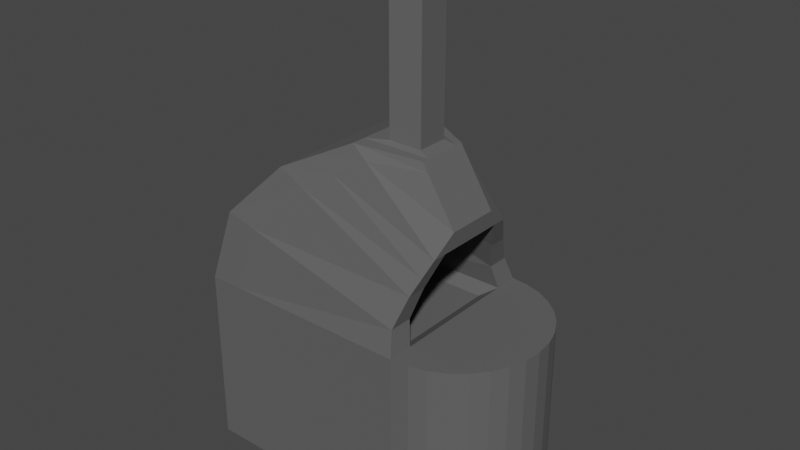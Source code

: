 # Source: Furnace.blend  (saved by Blender 3.6.13; exported with 4.5.12 LTS)
import bpy
from mathutils import Matrix  # noqa: F401  (used for matrix-valued properties, if any)

bpy.ops.wm.read_factory_settings(use_empty=True)
scene = bpy.context.scene
scene.name = 'Scene'

# ---- collections
col_collection = bpy.data.collections.new('Collection'); scene.collection.children.link(col_collection)

# ---- materials (node trees are filled in below, after node groups)
mat_material_001 = bpy.data.materials.new('Material.001')
mat_material_001.use_transparent_shadow = False

# ---- material node trees
mat_material_001.use_nodes = True; mat_material_001.node_tree.nodes.clear()
_N = mat_material_001.node_tree.nodes; _L = mat_material_001.node_tree.links
n0 = _N.new('ShaderNodeBsdfPrincipled'); n0.name = 'Principled BSDF'; n0.location = (10, 300)
n0.distribution = 'GGX'
n0.subsurface_method = 'RANDOM_WALK_SKIN'
n0.inputs[0].default_value = (0.1065, 0.1065, 0.1065, 1.0)
n0.inputs[2].default_value = 1.0
n0.inputs[3].default_value = 1.45
n0.inputs[27].default_value = (0.0, 0.0, 0.0, 1.0)
n0.inputs[28].default_value = 1.0
n1 = _N.new('ShaderNodeOutputMaterial'); n1.name = 'Material Output'; n1.location = (300, 300)
_L.new(n0.outputs[0], n1.inputs[0])
n1.is_active_output = True

# ---- world
world_world = bpy.data.worlds.new('World'); scene.world = world_world
world_world.use_nodes = True; world_world.node_tree.nodes.clear()
_N = world_world.node_tree.nodes; _L = world_world.node_tree.links
n0 = _N.new('ShaderNodeOutputWorld'); n0.name = 'World Output'; n0.location = (300, 300)
n1 = _N.new('ShaderNodeBackground'); n1.name = 'Background'; n1.location = (10, 300)
n1.inputs[0].default_value = (0.05088, 0.05088, 0.05088, 1.0)
_L.new(n1.outputs[0], n0.inputs[0])
n0.is_active_output = True
world_world.color = (0.05088, 0.05088, 0.05088)
world_world.use_sun_shadow = False
world_world.sun_shadow_jitter_overblur = 0.0

# ---- meshes
me_cylinder = bpy.data.meshes.new('Cylinder')
me_cylinder.from_pydata([(0.0, 1.0, -1.0), (0.0, 1.0, 1.0), (0.1951, 0.9808, -1.0), (0.1951, 0.9808, 1.0), (0.3827, 0.9239, -1.0), (0.3827, 0.9239, 1.0), (0.5556, 0.8315, -1.0), (0.5556, 0.8315, 1.0), (0.7071, 0.7071, -1.0), (0.7071, 0.7071, 1.0), (0.8315, 0.5556, -1.0), (0.8315, 0.5556, 1.0), (0.9239, 0.3827, -1.0), (0.9239, 0.3827, 1.0), (0.9808, 0.1951, -1.0), (0.9808, 0.1951, 1.0), (1.0, 0.0, -1.0), (1.0, 0.0, 1.0), (0.9808, -0.1951, -1.0), (0.9808, -0.1951, 1.0), (0.9239, -0.3827, -1.0), (0.9239, -0.3827, 1.0), (0.8315, -0.5556, -1.0), (0.8315, -0.5556, 1.0), (0.7071, -0.7071, -1.0), (0.7071, -0.7071, 1.0), (0.5556, -0.8315, -1.0), (0.5556, -0.8315, 1.0), (0.3827, -0.9239, -1.0), (0.3827, -0.9239, 1.0), (0.1951, -0.9808, -1.0), (0.1951, -0.9808, 1.0), (0.0, -1.0, -1.0), (0.0, -1.0, 1.0), (-2.438, 1.0, -1.0), (-2.438, 1.0, 1.0), (-2.438, -1.0, 1.0), (-2.438, -1.0, -1.0), (-2.049, 1.0, 1.0), (-2.049, -1.0, 1.0), (-2.049, -1.0, -1.0), (-2.049, 1.0, -1.0), (0.0, -0.7114, -1.0), (0.0, -0.7114, 1.0), (-2.438, -0.7114, -1.0), (-2.438, -0.7114, 1.0), (-2.049, -0.7114, -1.0), (-2.049, -0.7114, 1.0), (-2.049, 0.732, -1.0), (0.0, 0.732, -1.0), (0.0, 0.732, 1.0), (-2.438, 0.732, -1.0), (-2.438, 0.732, 1.0), (-2.049, 0.732, 1.0), (-0.05861, -0.6501, 1.259), (-0.05861, -0.914, 1.259), (-2.219, -0.6501, 1.807), (-2.219, -0.914, 1.807), (-1.875, 0.9149, 1.72), (-2.219, 0.9149, 1.807), (-1.875, -0.914, 1.72), (-0.05861, 0.9149, 1.259), (-1.875, -0.6501, 1.72), (-2.219, 0.6698, 1.807), (-1.875, 0.6698, 1.72), (-0.05861, 0.6698, 1.259), (0.01982, -0.5344, 1.573), (0.01982, -0.7517, 1.573), (-1.602, -0.5344, 2.433), (-1.602, -0.7517, 2.433), (-1.344, 0.7542, 2.296), (-1.602, 0.7542, 2.433), (-1.344, -0.7517, 2.296), (0.01982, 0.7542, 1.573), (-1.344, -0.5344, 1.962), (-1.602, 0.5524, 2.433), (-1.344, 0.5524, 1.962), (0.01982, 0.5524, 1.573), (0.148, -0.3877, 1.915), (0.148, -0.546, 1.915), (-0.8345, -0.3877, 2.821), (-0.8345, -0.546, 2.821), (-0.678, 0.5506, 2.677), (-0.8345, 0.5506, 2.821), (-0.678, -0.546, 2.677), (0.148, 0.5506, 1.915), (-0.6139, -0.261, 2.377), (-0.8345, 0.4037, 2.821), (-0.6139, 0.2767, 2.377), (0.148, 0.4037, 1.915), (0.1724, -0.2054, 2.113), (0.1724, -0.2902, 2.113), (-0.2046, -0.2054, 2.722), (-0.2046, -0.2902, 2.722), (-0.1446, 0.2975, 2.625), (-0.2046, 0.2975, 2.722), (-0.1446, -0.2902, 2.625), (0.1724, 0.2975, 2.113), (-0.1446, -0.2054, 2.625), (-0.2046, 0.2187, 2.722), (-0.1446, 0.2187, 2.625), (0.1724, 0.2187, 2.113), (-1.218, -0.6488, 2.627), (0.08389, 0.6524, 1.744), (-1.011, 0.4781, 2.152), (0.08389, 0.4781, 1.744), (-1.218, -0.4611, 2.627), (-1.011, -0.6488, 2.487), (0.08389, -0.6488, 1.744), (0.08389, -0.4611, 1.744), (-1.218, 0.4781, 2.627), (-1.218, 0.6524, 2.627), (-1.011, 0.6524, 2.487), (-1.011, -0.4611, 2.152), (-0.4327, 0.2138, 2.473), (-0.5233, 0.2453, 2.425), (-0.3421, 0.1824, 2.521), (-0.6139, 0.007817, 2.377), (-0.6139, -0.1266, 2.377), (-0.6139, 0.1422, 2.377), (-0.4327, -0.1991, 2.473), (-0.3421, -0.1681, 2.521), (-0.5233, -0.2301, 2.425), (-0.3421, 0.007149, 2.521), (-0.3421, -0.08049, 2.521), (-0.3421, 0.09478, 2.521), (-0.6295, -0.261, 2.814), (-0.6295, 0.2767, 2.814), (-0.4274, 0.2138, 2.779), (-0.5285, 0.2453, 2.796), (-0.3264, 0.1824, 2.762), (-0.6295, 0.007817, 2.814), (-0.6295, -0.1266, 2.814), (-0.6295, 0.1422, 2.814), (-0.4274, -0.1991, 2.779), (-0.3264, -0.1681, 2.762), (-0.5285, -0.2301, 2.796), (-0.3264, 0.007149, 2.762), (-0.3264, -0.08049, 2.762), (-0.3264, 0.09478, 2.762), (-0.5196, -0.2966, 2.772), (-0.3621, -0.251, 2.747), (-0.8345, 0.007975, 2.821), (-0.8345, -0.1899, 2.821), (-0.8345, 0.2058, 2.821), (-0.5196, 0.3112, 2.772), (-0.3621, 0.265, 2.747), (-0.2046, 0.006664, 2.722), (-0.2046, -0.09936, 2.722), (-0.2046, 0.1127, 2.722), (-0.6295, -0.261, 3.254), (-0.6295, 0.2767, 3.254), (-0.4274, 0.2138, 3.219), (-0.5285, 0.2453, 3.237), (-0.3264, 0.1824, 3.202), (-0.6295, 0.007817, 3.254), (-0.6295, -0.1266, 3.254), (-0.6295, 0.1422, 3.254), (-0.4274, -0.1991, 3.219), (-0.3264, -0.1681, 3.202), (-0.5285, -0.2301, 3.237), (-0.3264, 0.007149, 3.202), (-0.3264, -0.08049, 3.202), (-0.3264, 0.09478, 3.202), (-0.6295, -0.261, 4.572), (-0.6295, 0.2767, 4.572), (-0.4274, 0.2138, 4.537), (-0.5285, 0.2453, 4.555), (-0.3264, 0.1824, 4.52), (-0.6295, 0.007817, 4.572), (-0.6295, -0.1266, 4.572), (-0.6295, 0.1422, 4.572), (-0.4274, -0.1991, 4.537), (-0.3264, -0.1681, 4.52), (-0.5285, -0.2301, 4.555), (-0.3264, 0.007149, 4.52), (-0.3264, -0.08049, 4.52), (-0.3264, 0.09478, 4.52), (-0.1612, 0.6185, 0.8952), (-0.1612, -0.5979, 0.8952), (-1.888, 0.6185, 0.8952), (-1.888, -0.5979, 0.8952)], [], [(0, 1, 3, 2), (2, 3, 5, 4), (4, 5, 7, 6), (6, 7, 9, 8), (8, 9, 11, 10), (10, 11, 13, 12), (12, 13, 15, 14), (14, 15, 17, 16), (16, 17, 19, 18), (18, 19, 21, 20), (20, 21, 23, 22), (22, 23, 25, 24), (24, 25, 27, 26), (26, 27, 29, 28), (28, 29, 31, 30), (30, 31, 33, 32), (0, 2, 4, 6, 8, 10, 12, 14, 16, 18, 20, 22, 24, 26, 28, 30, 32, 42, 49), (43, 47, 62, 54), (3, 1, 50, 43, 33, 31, 29, 27, 25, 23, 21, 19, 17, 15, 13, 11, 9, 7, 5), (44, 37, 36, 45), (40, 39, 36, 37), (38, 41, 34, 35), (46, 40, 37, 44), (42, 32, 40, 46), (1, 0, 41, 38), (32, 33, 39, 40), (39, 33, 55, 60), (1, 38, 58, 61), (49, 42, 46, 48), (48, 46, 44, 51), (51, 44, 45, 52), (47, 53, 64, 62), (34, 51, 52, 35), (41, 48, 51, 34), (0, 49, 48, 41), (50, 53, 180, 178), (38, 35, 59, 58), (65, 61, 73, 77), (61, 58, 70, 73), (64, 65, 77, 76), (63, 56, 68, 75), (55, 54, 66, 67), (50, 1, 61, 65), (53, 50, 65, 64), (52, 45, 56, 63), (36, 39, 60, 57), (33, 43, 54, 55), (45, 36, 57, 56), (35, 52, 63, 59), (108, 109, 78, 79), (107, 108, 79, 84), (109, 113, 86, 78), (112, 111, 83, 82), (111, 110, 87, 83), (56, 57, 69, 68), (62, 64, 76, 74), (57, 60, 72, 69), (59, 63, 75, 71), (58, 59, 71, 70), (54, 62, 74, 66), (60, 55, 67, 72), (84, 79, 91, 96), (78, 86, 122, 120, 121, 98, 90), (82, 83, 95, 94), (83, 87, 145, 146, 99, 95), (81, 84, 96, 93), (110, 106, 80, 143, 142, 144, 87), (104, 105, 89, 88), (103, 112, 82, 85), (105, 103, 85, 89), (106, 102, 81, 80), (113, 104, 88, 119, 117, 118, 86), (102, 107, 84, 81), (74, 76, 104, 113), (90, 98, 96, 91), (75, 68, 106, 110), (67, 66, 109, 108), (70, 71, 111, 112), (79, 78, 90, 91), (88, 89, 101, 100, 116, 114, 115), (85, 82, 94, 97), (89, 85, 97, 101), (80, 81, 93, 92, 141, 140), (68, 69, 102, 106), (92, 93, 96, 98), (94, 100, 101, 97), (71, 75, 110, 111), (95, 99, 100, 94), (76, 77, 105, 104), (69, 72, 107, 102), (77, 73, 103, 105), (66, 74, 113, 109), (92, 98, 100, 99, 149, 147, 148), (73, 70, 112, 103), (72, 67, 108, 107), (101, 90, 78, 89), (101, 100, 98, 90), (116, 100, 98, 121, 124, 123, 125), (117, 119, 133, 131), (123, 124, 138, 137), (118, 117, 131, 132), (116, 125, 139, 130), (88, 115, 129, 127), (119, 88, 127, 133), (86, 118, 132, 126), (120, 122, 136, 134), (121, 120, 134, 135), (114, 116, 130, 128), (122, 86, 126, 136), (115, 114, 128, 129), (124, 121, 135, 138), (125, 123, 137, 139), (92, 135, 134, 141), (134, 136, 140, 141), (136, 126, 80, 140), (80, 126, 132, 143), (132, 131, 142, 143), (131, 133, 144, 142), (133, 127, 87, 144), (129, 145, 87, 127), (128, 146, 145, 129), (146, 128, 130, 99), (92, 148, 138, 135), (138, 148, 147, 137), (137, 147, 149, 139), (139, 149, 99, 130), (126, 136, 160, 150), (130, 128, 152, 154), (135, 138, 162, 159), (128, 129, 153, 152), (137, 139, 163, 161), (133, 131, 155, 157), (138, 137, 161, 162), (131, 132, 156, 155), (139, 130, 154, 163), (127, 133, 157, 151), (136, 134, 158, 160), (132, 126, 150, 156), (134, 135, 159, 158), (129, 127, 151, 153), (150, 160, 174, 164), (154, 152, 166, 168), (159, 162, 176, 173), (152, 153, 167, 166), (161, 163, 177, 175), (157, 155, 169, 171), (162, 161, 175, 176), (155, 156, 170, 169), (163, 154, 168, 177), (151, 157, 171, 165), (160, 158, 172, 174), (156, 150, 164, 170), (158, 159, 173, 172), (153, 151, 165, 167), (164, 174, 172, 173, 176, 175, 177, 168, 166, 167, 165, 171, 169, 170), (179, 178, 180, 181), (53, 47, 181, 180), (43, 50, 178, 179), (47, 43, 179, 181)])
_uv = me_cylinder.uv_layers.new(name='UVMap')
_uv.uv.foreach_set('vector', [1.0, 0.5, 1.0, 1.0, 0.9688, 1.0, 0.9688, 0.5, 0.9688, 0.5, 0.9688, 1.0, 0.9375, 1.0, 0.9375, 0.5, 0.9375, 0.5, 0.9375, 1.0, 0.9062, 1.0, 0.9062, 0.5, 0.9062, 0.5, 0.9062, 1.0, 0.875, 1.0, 0.875, 0.5, 0.875, 0.5, 0.875, 1.0, 0.8438, 1.0, 0.8438, 0.5, 0.8438, 0.5, 0.8438, 1.0, 0.8125, 1.0, 0.8125, 0.5, 0.8125, 0.5, 0.8125, 1.0, 0.7812, 1.0, 0.7812, 0.5, 0.7812, 0.5, 0.7812, 1.0, 0.75, 1.0, 0.75, 0.5, 0.75, 0.5, 0.75, 1.0, 0.7188, 1.0, 0.7188, 0.5, 0.7188, 0.5, 0.7188, 1.0, 0.6875, 1.0, 0.6875, 0.5, 0.6875, 0.5, 0.6875, 1.0, 0.6562, 1.0, 0.6562, 0.5, 0.6562, 0.5, 0.6562, 1.0, 0.625, 1.0, 0.625, 0.5, 0.625, 0.5, 0.625, 1.0, 0.5938, 1.0, 0.5938, 0.5, 0.5938, 0.5, 0.5938, 1.0, 0.5625, 1.0, 0.5625, 0.5, 0.5625, 0.5, 0.5625, 1.0, 0.5312, 1.0, 0.5312, 0.5, 0.5312, 0.5, 0.5312, 1.0, 0.5, 1.0, 0.5, 0.5, 1.0, 0.5, 0.9688, 0.5, 0.9375, 0.5, 0.9062, 0.5, 0.875, 0.5, 0.8438, 0.5, 0.8125, 0.5, 0.7812, 0.5, 0.75, 0.5, 0.7188, 0.5, 0.6875, 0.5, 0.6562, 0.5, 0.625, 0.5, 0.5938, 0.5, 0.5625, 0.5, 0.5312, 0.5, 0.5, 0.5, 0.5721, 0.5, 0.933, 0.5, 0.5721, 1.0, 0.5721, 1.0, 0.5721, 1.0, 0.5721, 1.0, 0.9688, 1.0, 1.0, 1.0, 0.933, 1.0, 0.5721, 1.0, 0.5, 1.0, 0.5312, 1.0, 0.5625, 1.0, 0.5938, 1.0, 0.625, 1.0, 0.6562, 1.0, 0.6875, 1.0, 0.7188, 1.0, 0.75, 1.0, 0.7812, 1.0, 0.8125, 1.0, 0.8438, 1.0, 0.875, 1.0, 0.9062, 1.0, 0.9375, 1.0, 0.5721, 0.5, 0.5, 0.5, 0.5, 1.0, 0.5721, 1.0, 0.5, 0.5, 0.5, 1.0, 0.5, 1.0, 0.5, 0.5, 1.0, 1.0, 1.0, 0.5, 1.0, 0.5, 1.0, 1.0, 0.5721, 0.5, 0.5, 0.5, 0.5, 0.5, 0.5721, 0.5, 0.5721, 0.5, 0.5, 0.5, 0.5, 0.5, 0.5721, 0.5, 1.0, 1.0, 1.0, 0.5, 1.0, 0.5, 1.0, 1.0, 0.5, 0.5, 0.5, 1.0, 0.5, 1.0, 0.5, 0.5, 0.5, 1.0, 0.5, 1.0, 0.5, 1.0, 0.5, 1.0, 1.0, 1.0, 1.0, 1.0, 1.0, 1.0, 1.0, 1.0, 0.933, 0.5, 0.5721, 0.5, 0.5721, 0.5, 0.933, 0.5, 0.933, 0.5, 0.5721, 0.5, 0.5721, 0.5, 0.933, 0.5, 0.933, 0.5, 0.5721, 0.5, 0.5721, 1.0, 0.933, 1.0, 0.5721, 1.0, 0.933, 1.0, 0.933, 1.0, 0.5721, 1.0, 1.0, 0.5, 0.933, 0.5, 0.933, 1.0, 1.0, 1.0, 1.0, 0.5, 0.933, 0.5, 0.933, 0.5, 1.0, 0.5, 1.0, 0.5, 0.933, 0.5, 0.933, 0.5, 1.0, 0.5, 0.933, 1.0, 0.933, 1.0, 0.933, 1.0, 0.933, 1.0, 1.0, 1.0, 1.0, 1.0, 1.0, 1.0, 1.0, 1.0, 0.933, 1.0, 1.0, 1.0, 1.0, 1.0, 0.933, 1.0, 1.0, 1.0, 1.0, 1.0, 1.0, 1.0, 1.0, 1.0, 0.933, 1.0, 0.933, 1.0, 0.933, 1.0, 0.933, 1.0, 0.933, 1.0, 0.5721, 1.0, 0.5721, 1.0, 0.933, 1.0, 0.5, 1.0, 0.5721, 1.0, 0.5721, 1.0, 0.5, 1.0, 0.933, 1.0, 1.0, 1.0, 1.0, 1.0, 0.933, 1.0, 0.933, 1.0, 0.933, 1.0, 0.933, 1.0, 0.933, 1.0, 0.933, 1.0, 0.5721, 1.0, 0.5721, 1.0, 0.933, 1.0, 0.5, 1.0, 0.5, 1.0, 0.5, 1.0, 0.5, 1.0, 0.5, 1.0, 0.5721, 1.0, 0.5721, 1.0, 0.5, 1.0, 0.5721, 1.0, 0.5, 1.0, 0.5, 1.0, 0.5721, 1.0, 1.0, 1.0, 0.933, 1.0, 0.933, 1.0, 1.0, 1.0, 0.5, 1.0, 0.5721, 1.0, 0.5721, 1.0, 0.5, 1.0, 0.5, 1.0, 0.5, 1.0, 0.5, 1.0, 0.5, 1.0, 0.5721, 1.0, 0.5721, 1.0, 0.5721, 1.0, 0.5721, 1.0, 1.0, 1.0, 1.0, 1.0, 1.0, 1.0, 1.0, 1.0, 1.0, 1.0, 0.933, 1.0, 0.933, 1.0, 1.0, 1.0, 0.5721, 1.0, 0.5, 1.0, 0.5, 1.0, 0.5721, 1.0, 0.5721, 1.0, 0.933, 1.0, 0.933, 1.0, 0.5721, 1.0, 0.5, 1.0, 0.5, 1.0, 0.5, 1.0, 0.5, 1.0, 1.0, 1.0, 0.933, 1.0, 0.933, 1.0, 1.0, 1.0, 1.0, 1.0, 1.0, 1.0, 1.0, 1.0, 1.0, 1.0, 0.5721, 1.0, 0.5721, 1.0, 0.5721, 1.0, 0.5721, 1.0, 0.5, 1.0, 0.5, 1.0, 0.5, 1.0, 0.5, 1.0, 0.5, 1.0, 0.5, 1.0, 0.5, 1.0, 0.5, 1.0, 0.5721, 1.0, 0.5721, 1.0, 0.5721, 1.0, 0.5721, 1.0, 0.5721, 1.0, 0.5721, 1.0, 0.5721, 1.0, 1.0, 1.0, 1.0, 1.0, 1.0, 1.0, 1.0, 1.0, 1.0, 1.0, 0.933, 1.0, 0.933, 1.0, 0.933, 1.0, 0.933, 1.0, 1.0, 1.0, 0.5, 1.0, 0.5, 1.0, 0.5, 1.0, 0.5, 1.0, 0.933, 1.0, 0.5721, 1.0, 0.5721, 1.0, 0.6624, 1.0, 0.7526, 1.0, 0.8428, 1.0, 0.933, 1.0, 0.933, 1.0, 0.933, 1.0, 0.933, 1.0, 0.933, 1.0, 1.0, 1.0, 1.0, 1.0, 1.0, 1.0, 1.0, 1.0, 0.933, 1.0, 1.0, 1.0, 1.0, 1.0, 0.933, 1.0, 0.5721, 1.0, 0.5, 1.0, 0.5, 1.0, 0.5721, 1.0, 0.5721, 1.0, 0.933, 1.0, 0.933, 1.0, 0.8428, 1.0, 0.7526, 1.0, 0.6624, 1.0, 0.5721, 1.0, 0.5, 1.0, 0.5, 1.0, 0.5, 1.0, 0.5, 1.0, 0.5721, 1.0, 0.933, 1.0, 0.933, 1.0, 0.5721, 1.0, 0.5721, 1.0, 0.5721, 1.0, 0.5, 1.0, 0.5, 1.0, 0.933, 1.0, 0.5721, 1.0, 0.5721, 1.0, 0.933, 1.0, 0.5, 1.0, 0.5721, 1.0, 0.5721, 1.0, 0.5, 1.0, 1.0, 1.0, 1.0, 1.0, 1.0, 1.0, 1.0, 1.0, 0.5, 1.0, 0.5721, 1.0, 0.5721, 1.0, 0.5, 1.0, 0.933, 1.0, 0.933, 1.0, 0.933, 1.0, 0.933, 1.0, 0.933, 1.0, 0.933, 1.0, 0.933, 1.0, 1.0, 1.0, 1.0, 1.0, 1.0, 1.0, 1.0, 1.0, 0.933, 1.0, 1.0, 1.0, 1.0, 1.0, 0.933, 1.0, 0.5721, 1.0, 0.5, 1.0, 0.5, 1.0, 0.5721, 1.0, 0.5721, 1.0, 0.5721, 1.0, 0.5721, 1.0, 0.5, 1.0, 0.5, 1.0, 0.5721, 1.0, 0.5721, 1.0, 0.5, 1.0, 0.5, 1.0, 0.5721, 1.0, 1.0, 1.0, 0.0, 0.0, 0.933, 1.0, 1.0, 1.0, 1.0, 1.0, 0.933, 1.0, 0.933, 1.0, 1.0, 1.0, 1.0, 1.0, 0.933, 1.0, 0.0, 0.0, 1.0, 1.0, 0.933, 1.0, 0.933, 1.0, 0.933, 1.0, 0.933, 1.0, 0.5, 1.0, 0.5, 1.0, 0.5, 1.0, 0.5, 1.0, 0.933, 1.0, 1.0, 1.0, 1.0, 1.0, 0.933, 1.0, 0.5721, 1.0, 0.5721, 1.0, 0.5721, 1.0, 0.5721, 1.0, 0.5721, 1.0, 0.5721, 1.0, 0.933, 1.0, 0.933, 1.0, 0.8428, 1.0, 0.7526, 1.0, 0.6624, 1.0, 1.0, 1.0, 1.0, 1.0, 1.0, 1.0, 1.0, 1.0, 0.5, 1.0, 0.5, 1.0, 0.5, 1.0, 0.5, 1.0, 0.0, 0.0, 0.0, 0.0, 0.0, 0.0, 0.0, 0.0, 0.0, 0.0, 0.0, 0.0, 0.0, 0.0, 0.0, 0.0, 0.0, 0.0, 0.0, 0.0, 0.0, 0.0, 0.0, 0.0, 0.0, 0.0, 0.0, 0.0, 0.0, 0.0, 0.7526, 1.0, 0.8428, 1.0, 0.8428, 1.0, 0.7526, 1.0, 0.0, 0.0, 0.0, 0.0, 0.0, 0.0, 0.0, 0.0, 0.6624, 1.0, 0.7526, 1.0, 0.7526, 1.0, 0.6624, 1.0, 0.0, 0.0, 0.0, 0.0, 0.0, 0.0, 0.0, 0.0, 0.933, 1.0, 0.933, 1.0, 0.933, 1.0, 0.933, 1.0, 0.8428, 1.0, 0.933, 1.0, 0.933, 1.0, 0.8428, 1.0, 0.5721, 1.0, 0.6624, 1.0, 0.6624, 1.0, 0.5721, 1.0, 0.5721, 1.0, 0.5721, 1.0, 0.5721, 1.0, 0.5721, 1.0, 0.5721, 1.0, 0.5721, 1.0, 0.5721, 1.0, 0.5721, 1.0, 0.933, 1.0, 0.933, 1.0, 0.933, 1.0, 0.933, 1.0, 0.5721, 1.0, 0.5721, 1.0, 0.5721, 1.0, 0.5721, 1.0, 0.933, 1.0, 0.933, 1.0, 0.933, 1.0, 0.933, 1.0, 0.0, 0.0, 0.0, 0.0, 0.0, 0.0, 0.0, 0.0, 0.0, 0.0, 0.0, 0.0, 0.0, 0.0, 0.0, 0.0, 0.5721, 1.0, 0.5721, 1.0, 0.5721, 1.0, 0.5721, 1.0, 0.5721, 1.0, 0.5721, 1.0, 0.5721, 1.0, 0.5721, 1.0, 0.5721, 1.0, 0.5721, 1.0, 0.5721, 1.0, 0.5721, 1.0, 0.5721, 1.0, 0.5721, 1.0, 0.6624, 1.0, 0.6624, 1.0, 0.6624, 1.0, 0.7526, 1.0, 0.7526, 1.0, 0.6624, 1.0, 0.7526, 1.0, 0.8428, 1.0, 0.8428, 1.0, 0.7526, 1.0, 0.8428, 1.0, 0.933, 1.0, 0.933, 1.0, 0.8428, 1.0, 0.933, 1.0, 0.933, 1.0, 0.933, 1.0, 0.933, 1.0, 0.933, 1.0, 0.933, 1.0, 0.933, 1.0, 0.933, 1.0, 0.933, 1.0, 0.933, 1.0, 0.933, 1.0, 0.933, 1.0, 0.5721, 1.0, 0.6624, 1.0, 0.0, 0.0, 0.5721, 1.0, 0.0, 0.0, 0.6624, 1.0, 0.7526, 1.0, 0.0, 0.0, 0.0, 0.0, 0.7526, 1.0, 0.8428, 1.0, 0.0, 0.0, 0.0, 0.0, 0.8428, 1.0, 0.933, 1.0, 0.933, 1.0, 0.5721, 1.0, 0.5721, 1.0, 0.5721, 1.0, 0.5721, 1.0, 0.933, 1.0, 0.933, 1.0, 0.933, 1.0, 0.933, 1.0, 0.0, 0.0, 0.0, 0.0, 0.0, 0.0, 0.0, 0.0, 0.933, 1.0, 0.933, 1.0, 0.933, 1.0, 0.933, 1.0, 0.0, 0.0, 0.0, 0.0, 0.0, 0.0, 0.0, 0.0, 0.8428, 1.0, 0.7526, 1.0, 0.7526, 1.0, 0.8428, 1.0, 0.0, 0.0, 0.0, 0.0, 0.0, 0.0, 0.0, 0.0, 0.7526, 1.0, 0.6624, 1.0, 0.6624, 1.0, 0.7526, 1.0, 0.0, 0.0, 0.0, 0.0, 0.0, 0.0, 0.0, 0.0, 0.933, 1.0, 0.8428, 1.0, 0.8428, 1.0, 0.933, 1.0, 0.5721, 1.0, 0.5721, 1.0, 0.5721, 1.0, 0.5721, 1.0, 0.6624, 1.0, 0.5721, 1.0, 0.5721, 1.0, 0.6624, 1.0, 0.5721, 1.0, 0.5721, 1.0, 0.5721, 1.0, 0.5721, 1.0, 0.933, 1.0, 0.933, 1.0, 0.933, 1.0, 0.933, 1.0, 0.5721, 1.0, 0.5721, 1.0, 0.5721, 1.0, 0.5721, 1.0, 0.933, 1.0, 0.933, 1.0, 0.933, 1.0, 0.933, 1.0, 0.0, 0.0, 0.0, 0.0, 0.0, 0.0, 0.0, 0.0, 0.933, 1.0, 0.933, 1.0, 0.933, 1.0, 0.933, 1.0, 0.0, 0.0, 0.0, 0.0, 0.0, 0.0, 0.0, 0.0, 0.8428, 1.0, 0.7526, 1.0, 0.7526, 1.0, 0.8428, 1.0, 0.0, 0.0, 0.0, 0.0, 0.0, 0.0, 0.0, 0.0, 0.7526, 1.0, 0.6624, 1.0, 0.6624, 1.0, 0.7526, 1.0, 0.0, 0.0, 0.0, 0.0, 0.0, 0.0, 0.0, 0.0, 0.933, 1.0, 0.8428, 1.0, 0.8428, 1.0, 0.933, 1.0, 0.5721, 1.0, 0.5721, 1.0, 0.5721, 1.0, 0.5721, 1.0, 0.6624, 1.0, 0.5721, 1.0, 0.5721, 1.0, 0.6624, 1.0, 0.5721, 1.0, 0.5721, 1.0, 0.5721, 1.0, 0.5721, 1.0, 0.933, 1.0, 0.933, 1.0, 0.933, 1.0, 0.933, 1.0, 0.5721, 1.0, 0.5721, 1.0, 0.5721, 1.0, 0.5721, 1.0, 0.0, 0.0, 0.0, 0.0, 0.0, 0.0, 0.0, 0.0, 0.933, 1.0, 0.933, 1.0, 0.933, 1.0, 0.8428, 1.0, 0.7526, 1.0, 0.6624, 1.0, 0.5721, 1.0, 0.933, 1.0, 0.933, 1.0, 0.5721, 1.0, 0.933, 1.0, 0.5721, 1.0, 0.5721, 1.0, 0.933, 1.0, 0.5721, 1.0, 0.933, 1.0, 0.933, 1.0, 0.5721, 1.0, 0.5721, 1.0, 0.5721, 1.0, 0.5721, 1.0, 0.5721, 1.0])
me_cylinder.materials.append(mat_material_001)
me_cylinder.update()

# ---- objects
ob_cylinder = bpy.data.objects.new('Cylinder', me_cylinder)

# ---- transforms, parenting, visibility, modifiers, constraints
ob_cylinder.location = (0.0, 0.0, 1.0)

# ---- collection membership
col_collection.objects.link(ob_cylinder)

# ---- scene / render settings (as saved in the file)
scene.frame_start = 1; scene.frame_end = 250; scene.frame_set(1)
scene.render.engine = 'BLENDER_EEVEE_NEXT'
scene.cycles.sampling_pattern = 'TABULATED_SOBOL'
scene.view_settings.view_transform = 'Filmic'
bpy.context.view_layer.update()

# ---- added for rendering (the .blend has no active camera and no usable light): camera, sun
cam_auto = bpy.data.cameras.new('AutoCamera')
cam_auto.lens = 50.0
cam_auto.sensor_width = 36.0
cam_auto.clip_end = 1000.0
ob_auto_camera = bpy.data.objects.new('AutoCamera', cam_auto)
scene.collection.objects.link(ob_auto_camera)
ob_auto_camera.location = (5.61492, -7.6006, 7.85298)
ob_auto_camera.rotation_euler = (1.09748, -7.21219e-08, 0.694738)
scene.camera = ob_auto_camera
light_auto_sun = bpy.data.lights.new('AutoSun', 'SUN')
light_auto_sun.energy = 3.0
light_auto_sun.angle = 0.0523599
ob_auto_sun = bpy.data.objects.new('AutoSun', light_auto_sun)
scene.collection.objects.link(ob_auto_sun)
ob_auto_sun.rotation_euler = (0.872665, 0.174533, 0.523599)
bpy.context.view_layer.update()
